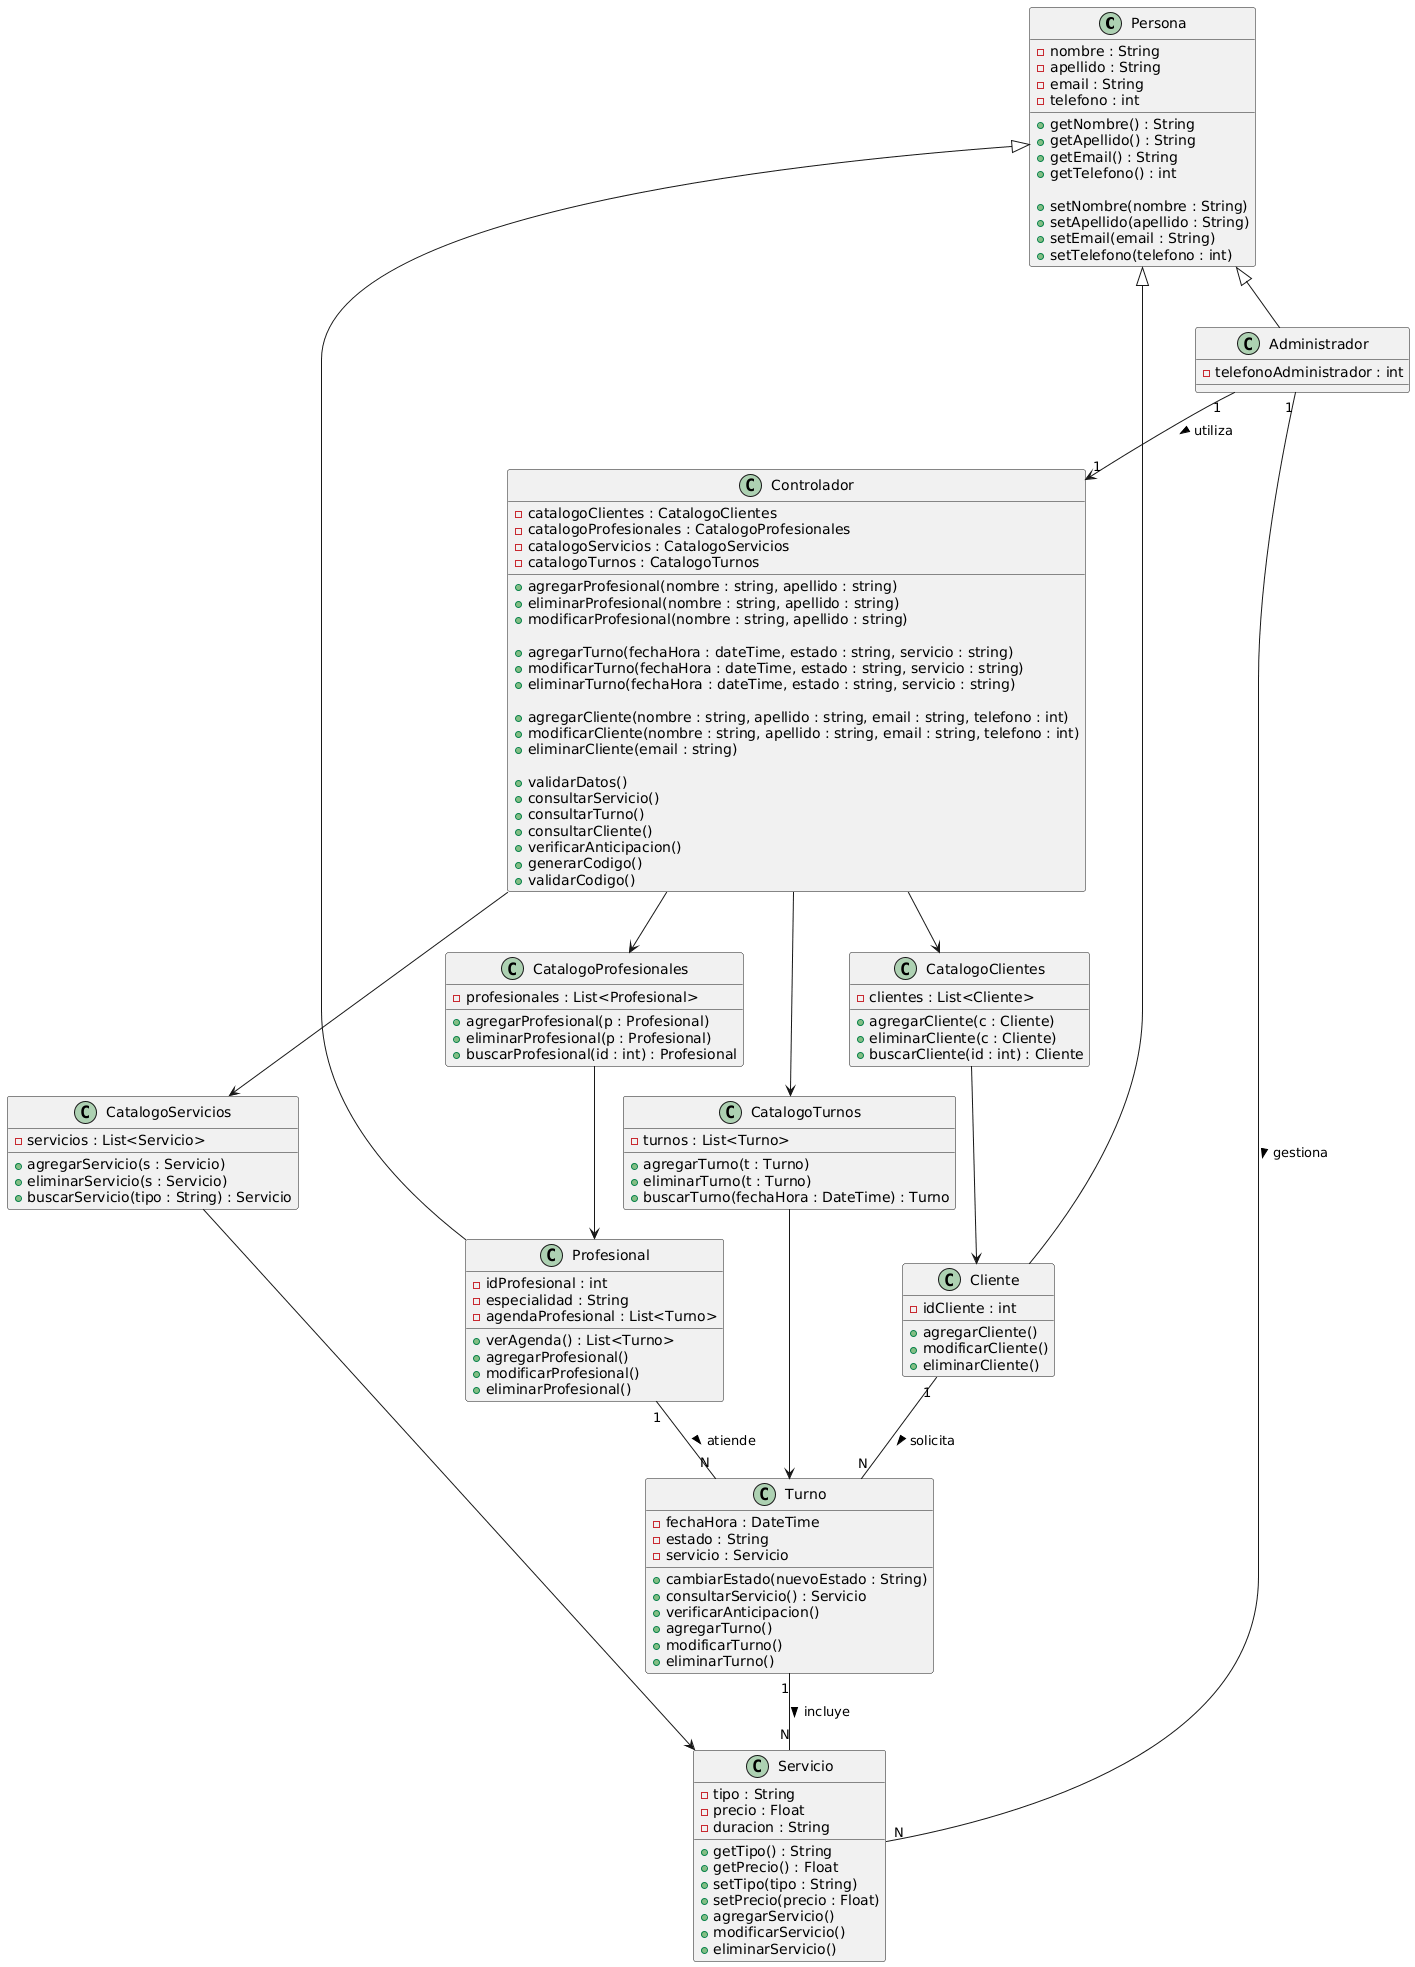

The diagram above was rendered by PlantUML. Its source (embedded in the PNG):
@startuml
' Version UML 2.5+
!pragma teoz true

' ==== CLASES ====

class Persona {
  - nombre : String
  - apellido : String
  - email : String
  - telefono : int

  + getNombre() : String
  + getApellido() : String
  + getEmail() : String
  + getTelefono() : int

  + setNombre(nombre : String)
  + setApellido(apellido : String)
  + setEmail(email : String)
  + setTelefono(telefono : int)
}

class Cliente {
  - idCliente : int
  
  + agregarCliente()
  + modificarCliente()
  + eliminarCliente()
}

class Profesional {
  - idProfesional : int
  - especialidad : String
  - agendaProfesional : List<Turno>

  + verAgenda() : List<Turno>
  + agregarProfesional()
  + modificarProfesional()
  + eliminarProfesional()
}

class Administrador {
  - telefonoAdministrador : int
}

class Turno {
  - fechaHora : DateTime
  - estado : String
  - servicio : Servicio

  + cambiarEstado(nuevoEstado : String)
  + consultarServicio() : Servicio
  + verificarAnticipacion()
  + agregarTurno()
  + modificarTurno()
  + eliminarTurno()
}

class Servicio {
  - tipo : String
  - precio : Float
  - duracion : String

  + getTipo() : String
  + getPrecio() : Float
  + setTipo(tipo : String)
  + setPrecio(precio : Float)
  + agregarServicio()
  + modificarServicio()
  + eliminarServicio()
}

' ==== CATALOGOS ====

class CatalogoClientes {
  - clientes : List<Cliente>
  + agregarCliente(c : Cliente)
  + eliminarCliente(c : Cliente)
  + buscarCliente(id : int) : Cliente
}

class CatalogoProfesionales {
  - profesionales : List<Profesional>
  + agregarProfesional(p : Profesional)
  + eliminarProfesional(p : Profesional)
  + buscarProfesional(id : int) : Profesional
}

class CatalogoServicios {
  - servicios : List<Servicio>
  + agregarServicio(s : Servicio)
  + eliminarServicio(s : Servicio)
  + buscarServicio(tipo : String) : Servicio
}

class CatalogoTurnos {
  - turnos : List<Turno>
  + agregarTurno(t : Turno)
  + eliminarTurno(t : Turno)
  + buscarTurno(fechaHora : DateTime) : Turno
}

class Controlador {
  - catalogoClientes : CatalogoClientes
  - catalogoProfesionales : CatalogoProfesionales
  - catalogoServicios : CatalogoServicios
  - catalogoTurnos : CatalogoTurnos

  + agregarProfesional(nombre : string, apellido : string)
  + eliminarProfesional(nombre : string, apellido : string)
  + modificarProfesional(nombre : string, apellido : string)

  + agregarTurno(fechaHora : dateTime, estado : string, servicio : string)
  + modificarTurno(fechaHora : dateTime, estado : string, servicio : string)
  + eliminarTurno(fechaHora : dateTime, estado : string, servicio : string)

  + agregarCliente(nombre : string, apellido : string, email : string, telefono : int)
  + modificarCliente(nombre : string, apellido : string, email : string, telefono : int)
  + eliminarCliente(email : string)
  
  + validarDatos()
  + consultarServicio()
  + consultarTurno()
  + consultarCliente()
  + verificarAnticipacion()
  + generarCodigo()
  + validarCodigo()
}

' ==== RELACIONES ====
Persona <|-- Cliente
Persona <|-- Profesional
Persona <|-- Administrador

Cliente "1" -- "N" Turno : solicita >
Profesional "1" -- "N" Turno : atiende >
Administrador "1" -- "N" Servicio : gestiona >
Turno "1" -- "N" Servicio : incluye >

Administrador "1" --> "1" Controlador : utiliza >

' relaciones con catalogos
Controlador --> CatalogoClientes
Controlador --> CatalogoProfesionales
Controlador --> CatalogoServicios
Controlador --> CatalogoTurnos

CatalogoClientes --> Cliente
CatalogoProfesionales --> Profesional
CatalogoServicios --> Servicio
CatalogoTurnos --> Turno
@enduml